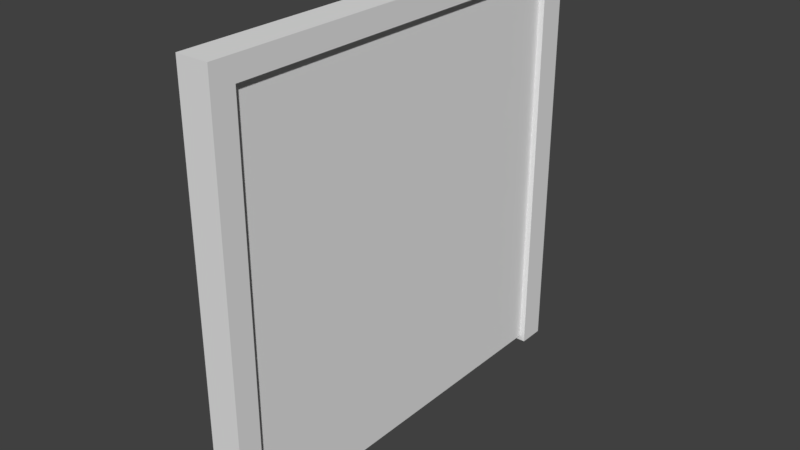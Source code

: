 # Source: cubiclewall.blend  (saved by Blender 2.80.59; exported with 4.5.12 LTS)
import bpy
from mathutils import Matrix  # noqa: F401  (used for matrix-valued properties, if any)

bpy.ops.wm.read_factory_settings(use_empty=True)
scene = bpy.context.scene
scene.name = 'Scene'

# ---- collections
col_collection_1 = bpy.data.collections.new('Collection 1'); scene.collection.children.link(col_collection_1)

# ---- world
world_world = bpy.data.worlds.new('World'); scene.world = world_world
world_world.use_nodes = True; world_world.node_tree.nodes.clear()
_N = world_world.node_tree.nodes; _L = world_world.node_tree.links
n0 = _N.new('ShaderNodeOutputWorld'); n0.name = 'World Output'; n0.location = (300, 300)
n1 = _N.new('ShaderNodeBackground'); n1.name = 'Background'; n1.location = (10, 300)
n1.inputs[0].default_value = (0.05088, 0.05088, 0.05088, 1.0)
_L.new(n1.outputs[0], n0.inputs[0])
n0.is_active_output = True
world_world.color = (0.05088, 0.05088, 0.05088)
world_world.use_sun_shadow = False
world_world.sun_shadow_jitter_overblur = 0.0

# ---- meshes
me_cube_001 = bpy.data.meshes.new('Cube.001')
me_cube_001.from_pydata([(-0.07909, 0.9486, -0.07334), (-0.07909, 0.9486, 1.907), (-0.07909, 1.082, -0.07334), (-0.07909, 1.082, 2.013), (0.07909, 0.9486, -0.07334), (0.07909, 0.9486, 1.907), (0.07909, 1.082, -0.07334), (0.07909, 1.082, 2.013), (-0.07909, -0.9514, 1.907), (-0.07909, -1.066, 2.013), (0.07909, -1.066, 2.013), (0.07909, -0.9514, 1.907), (-0.07909, -0.9514, -0.05456), (-0.07909, -1.066, -0.05456), (0.07909, -1.066, -0.05456), (0.07909, -0.9514, -0.05456)], [], [(0, 1, 3, 2), (2, 3, 7, 6), (6, 7, 5, 4), (4, 5, 1, 0), (2, 6, 4, 0), (5, 7, 10, 11), (8, 11, 15, 12), (3, 1, 8, 9), (1, 5, 11, 8), (7, 3, 9, 10), (14, 13, 12, 15), (10, 9, 13, 14), (11, 10, 14, 15), (9, 8, 12, 13)])
_uv = me_cube_001.uv_layers.new(name='UVMap')
_uv.uv.foreach_set('vector', [0.375, 0.0, 0.625, 0.0, 0.625, 0.25, 0.375, 0.25, 0.375, 0.25, 0.625, 0.25, 0.625, 0.5, 0.375, 0.5, 0.375, 0.5, 0.625, 0.5, 0.625, 0.75, 0.375, 0.75, 0.375, 0.75, 0.625, 0.75, 0.625, 1.0, 0.375, 1.0, 0.125, 0.5, 0.375, 0.5, 0.375, 0.75, 0.125, 0.75, 0.625, 0.75, 0.625, 0.5, 0.625, 0.5, 0.625, 0.75, 0.625, 1.0, 0.625, 0.75, 0.625, 0.75, 0.625, 1.0, 0.625, 0.25, 0.625, 0.0, 0.625, 0.0, 0.625, 0.25, 0.625, 1.0, 0.625, 0.75, 0.625, 0.75, 0.625, 1.0, 0.625, 0.5, 0.625, 0.25, 0.625, 0.25, 0.625, 0.5, 0.625, 0.5, 0.875, 0.5, 0.875, 0.75, 0.625, 0.75, 0.625, 0.5, 0.625, 0.25, 0.625, 0.25, 0.625, 0.5, 0.625, 0.75, 0.625, 0.5, 0.625, 0.5, 0.625, 0.75, 0.625, 0.25, 0.625, 0.0, 0.625, 0.0, 0.625, 0.25])
me_cube_001.use_remesh_preserve_volume = False
me_cube_001.use_remesh_preserve_attributes = False
me_cube_001.use_mirror_vertex_groups = False
me_cube_001.update()
me_cube = bpy.data.meshes.new('Cube')
me_cube.from_pydata([(-0.05, -1.0, -0.04879), (-0.05, -1.0, 1.951), (-0.05, 1.0, -0.04879), (-0.05, 1.0, 1.951), (0.05, -1.0, -0.04879), (0.05, -1.0, 1.951), (0.05, 1.0, -0.04879), (0.05, 1.0, 1.951)], [], [(0, 1, 3, 2), (2, 3, 7, 6), (6, 7, 5, 4), (4, 5, 1, 0), (2, 6, 4, 0), (7, 3, 1, 5)])
_uv = me_cube.uv_layers.new(name='UVMap')
_uv.uv.foreach_set('vector', [0.8333, 1.0, 9.934e-08, 1.0, 0.0, 0.5, 0.8333, 0.5, 0.875, 0.5, 0.875, 0.0, 0.9167, 0.0, 0.9167, 0.5, 0.8333, 0.5, 2.98e-07, 0.5, 0.0, 1.639e-07, 0.8333, 0.0, 0.8333, 0.5, 0.8333, 0.0, 0.875, 0.0, 0.875, 0.5, 0.9583, 0.0, 1.0, 0.0, 1.0, 0.5, 0.9583, 0.5, 0.9583, 0.5, 0.9167, 0.5, 0.9167, 0.0, 0.9583, 0.0])
me_cube.use_remesh_preserve_volume = False
me_cube.use_remesh_preserve_attributes = False
me_cube.use_mirror_vertex_groups = False
me_cube.update()

# ---- objects
ob_cubicle_wall_frame = bpy.data.objects.new('Cubicle Wall Frame', me_cube_001)
ob_cubicle_wall_inset = bpy.data.objects.new('Cubicle Wall Inset', me_cube)

# ---- transforms, parenting, visibility, modifiers, constraints
ob_cubicle_wall_frame.location = (0.0, 0.0, 0.0)
ob_cubicle_wall_frame.lineart.crease_threshold = 0.0
ob_cubicle_wall_inset.location = (0.0, 0.0, 0.0)
ob_cubicle_wall_inset.lineart.crease_threshold = 0.0

# ---- collection membership
scene.collection.objects.link(ob_cubicle_wall_frame)
col_collection_1.objects.link(ob_cubicle_wall_inset)

# ---- scene / render settings (as saved in the file)
scene.frame_start = 1; scene.frame_end = 250; scene.frame_set(119)
scene.render.engine = 'CYCLES'
scene.render.image_settings.file_format = 'FFMPEG'
scene.render.image_settings.color_mode = 'RGB'
scene.render.resolution_x = 1280
scene.render.resolution_y = 720
scene.render.dither_intensity = 0.0
scene.cycles.use_denoising = False
scene.cycles.samples = 80
scene.cycles.sampling_pattern = 'TABULATED_SOBOL'
scene.cycles.use_adaptive_sampling = False
scene.cycles.use_light_tree = False
scene.cycles.blur_glossy = 2.0
scene.cycles.max_bounces = 8
scene.view_settings.view_transform = 'Standard'
bpy.context.view_layer.update()

# ---- added for rendering (the .blend has no active camera and no usable light): camera, sun
cam_auto = bpy.data.cameras.new('AutoCamera')
cam_auto.lens = 50.0
cam_auto.sensor_width = 36.0
cam_auto.clip_end = 1000.0
ob_auto_camera = bpy.data.objects.new('AutoCamera', cam_auto)
scene.collection.objects.link(ob_auto_camera)
ob_auto_camera.location = (2.77375, -3.32057, 3.1886)
ob_auto_camera.rotation_euler = (1.09748, -7.21219e-08, 0.694738)
scene.camera = ob_auto_camera
light_auto_sun = bpy.data.lights.new('AutoSun', 'SUN')
light_auto_sun.energy = 3.0
light_auto_sun.angle = 0.0523599
ob_auto_sun = bpy.data.objects.new('AutoSun', light_auto_sun)
scene.collection.objects.link(ob_auto_sun)
ob_auto_sun.rotation_euler = (0.872665, 0.174533, 0.523599)
bpy.context.view_layer.update()
